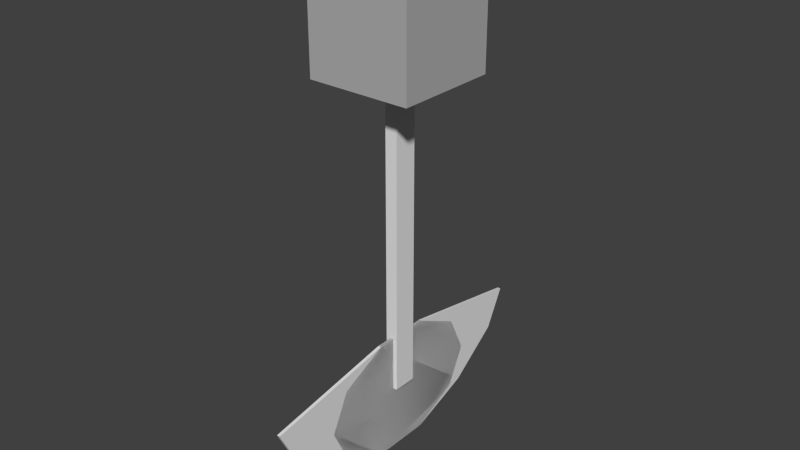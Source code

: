 # Source: trapAire1.blend  (saved by Blender 2.68.0; exported with 4.5.12 LTS)
import bpy
from mathutils import Matrix  # noqa: F401  (used for matrix-valued properties, if any)

bpy.ops.wm.read_factory_settings(use_empty=True)
scene = bpy.context.scene
scene.name = 'Scene'

# ---- collections
col_collection_1 = bpy.data.collections.new('Collection 1'); scene.collection.children.link(col_collection_1)

# ---- materials (node trees are filled in below, after node groups)
mat_material_001 = bpy.data.materials.new('Material.001')
mat_material_001.alpha_threshold = 0.0
mat_material_001.use_transparent_shadow = False
mat_material_001.diffuse_color = (0.4385, 0.4385, 0.4385, 1.0)
mat_material_001.specular_color = (0.6383, 0.6383, 0.6383)
mat_material_001.roughness = 0.5
mat_material_001.specular_intensity = 0.0
mat_material_001.line_color = (0.0, 0.0, 0.0, 1.0)

# ---- material node trees

# ---- world
world_world = bpy.data.worlds.new('World'); scene.world = world_world
world_world.color = (0.05088, 0.05088, 0.05088)
world_world.use_sun_shadow = False
world_world.sun_shadow_jitter_overblur = 0.0
world_world.cycles.sampling_method = 'MANUAL'
world_world.cycles.sample_map_resolution = 256

# ---- meshes
me_cube = bpy.data.meshes.new('Cube')
me_cube.from_pydata([(-1.0, -1.0, -1.0), (-1.0, 1.0, -1.0), (1.0, 1.0, -1.0), (1.0, -1.0, -1.0), (-1.0, -1.0, 1.0), (-1.0, 1.0, 1.0), (1.0, 1.0, 1.0), (1.0, -1.0, 1.0)], [], [(4, 5, 1, 0), (5, 6, 2, 1), (6, 7, 3, 2), (7, 4, 0, 3), (0, 1, 2, 3), (7, 6, 5, 4)])
me_cube.use_remesh_preserve_volume = False
me_cube.use_remesh_preserve_attributes = False
me_cube.use_mirror_vertex_groups = False
me_cube.update()
me_cylinder_001 = bpy.data.meshes.new('Cylinder.001')
me_cylinder_001.from_pydata([(1.3e-08, 1.0, -1.0), (6.169e-09, 1.0, 1.0), (0.3988, 0.809, -1.0), (0.3988, 0.809, 1.0), (0.6453, 0.309, -1.0), (0.6453, 0.309, 1.0), (0.6453, -0.309, -1.0), (0.6453, -0.309, 1.0), (0.3988, -0.9596, -1.0), (0.3988, -0.9596, 1.0), (-4.632e-08, -1.491, -1.0), (-5.315e-08, -1.491, 1.0), (-0.3988, -1.693, -1.0), (-0.3988, -1.693, 1.0), (-0.6453, -0.309, -1.0), (-0.6453, -0.309, 1.0), (-0.6453, 0.309, -1.0), (-0.6453, 0.309, 1.0), (-0.3988, 0.809, -1.0), (-0.3988, 0.809, 1.0)], [], [(0, 1, 3, 2), (2, 3, 5, 4), (4, 5, 7, 6), (6, 7, 9, 8), (8, 9, 11, 10), (10, 11, 13, 12), (12, 13, 15, 14), (14, 15, 17, 16), (3, 1, 19, 17, 15, 13, 11, 9, 7, 5), (18, 19, 1, 0), (16, 17, 19, 18), (0, 2, 4, 6, 8, 10, 12, 14, 16, 18)])
me_cylinder_001.use_remesh_preserve_volume = False
me_cylinder_001.use_remesh_preserve_attributes = False
me_cylinder_001.use_mirror_vertex_groups = False
me_cylinder_001.update()
me_cylinder = bpy.data.meshes.new('Cylinder')
me_cylinder.from_pydata([(0.0, 1.0, -1.0), (0.0, 1.0, 1.0), (1.0, -4.371e-08, -1.0), (1.0, -4.371e-08, 1.0), (-8.742e-08, -1.0, -1.0), (-8.742e-08, -1.0, 1.0), (-1.0, 1.192e-08, -1.0), (-1.0, 1.192e-08, 1.0)], [], [(0, 1, 3, 2), (2, 3, 5, 4), (3, 1, 7, 5), (6, 7, 1, 0), (4, 5, 7, 6), (0, 2, 4, 6)])
_uv = me_cylinder.uv_layers.new(name='UVMap')
_uv.uv.foreach_set('vector', [0.9979, -0.006497, 1.001, 0.9969, -0.0002531, 1.003, -0.003175, -0.0006654, 0.9505, 0.1196, 0.9532, 0.9821, 0.3433, 0.9839, 0.3407, 0.1215, -0.002233, -0.003032, 0.996, -0.008679, 0.9997, 0.9933, 0.001531, 0.9989, 1.005, -0.002568, 0.9981, 0.998, -0.004887, 0.9998, 0.002027, -0.0008014, 0.9994, -0.001407, 1.001, 0.9995, -0.001686, 0.9986, -0.003128, -0.002269, 0.1603, 0.1735, 0.8353, 0.1754, 0.8334, 0.8297, 0.1584, 0.8278])
me_cylinder.materials.append(mat_material_001)
me_cylinder.use_remesh_preserve_volume = False
me_cylinder.use_remesh_preserve_attributes = False
me_cylinder.use_mirror_vertex_groups = False
me_cylinder.update()
arm_armature_001 = bpy.data.armatures.new('Armature.001')  # bones are not reproduced

# ---- objects
ob_armature = bpy.data.objects.new('Armature', arm_armature_001)
ob_cube = bpy.data.objects.new('Cube', me_cube)
ob_cylinder_001 = bpy.data.objects.new('Cylinder.001', me_cylinder_001)
ob_cylinder = bpy.data.objects.new('Cylinder', me_cylinder)

# ---- transforms, parenting, visibility, modifiers, constraints
ob_armature.location = (0.004809, 0.02212, 3.546)
ob_armature.rotation_euler = (0.0, 3.142, 0.0)
ob_armature.lineart.crease_threshold = 0.0
ob_cube.parent = ob_armature
ob_cube.matrix_parent_inverse = Matrix(((-1.0, 0.0, 1.28e-06, 0.004804), (8.882e-16, 1.0, 4.657e-10, -0.02212), (-1.28e-06, 0.0, -1.0, 3.546), (0.0, 0.0, 0.0, 1.0)))
ob_cube.location = (0.0007241, 0.02212, 1.748)
ob_cube.scale = (0.06338, 0.1234, 1.701)
ob_cube.lineart.crease_threshold = 0.0
_vg = ob_cube.vertex_groups.new(name='Bone')
for _i, _w in zip([4, 5, 6, 7], [0.967, 0.967, 0.9722, 0.9722]): _vg.add([_i], _w, 'REPLACE')
_m = ob_cube.modifiers.new('Armature', 'ARMATURE')
_m.object = ob_armature
ob_cylinder_001.parent = ob_cube
ob_cylinder_001.matrix_parent_inverse = Matrix(((15.78, 0.0, 0.0, -0.01142), (-7.199e-15, 8.105, 0.0, -0.1793), (0.0, 0.0, 0.588, -1.028), (0.0, 0.0, 0.0, 1.0)))
ob_cylinder_001.location = (0.004809, 0.02212, -0.01526)
ob_cylinder_001.rotation_euler = (0.0, 1.571, 0.0)
ob_cylinder_001.scale = (0.9806, 0.9806, 0.01627)
ob_cylinder_001.lineart.crease_threshold = 0.0
_m = ob_cylinder_001.modifiers.new('Mirror', 'MIRROR')
_m.use_axis = (False, True, False)
ob_cylinder.location = (0.0, 0.0, 3.722)
ob_cylinder.rotation_euler = (0.0, -0.0, 0.7811)
ob_cylinder.scale = (0.7523, 0.756, 0.5)
ob_cylinder.lineart.crease_threshold = 0.0

# ---- collection membership
col_collection_1.objects.link(ob_armature)
col_collection_1.objects.link(ob_cube)
col_collection_1.objects.link(ob_cylinder_001)
col_collection_1.objects.link(ob_cylinder)

# ---- scene / render settings (as saved in the file)
scene.frame_start = 1; scene.frame_end = 250; scene.frame_set(1)
scene.render.engine = 'BLENDER_EEVEE_NEXT'
scene.render.image_settings.color_mode = 'RGB'
scene.render.image_settings.compression = 90
scene.render.resolution_percentage = 50
scene.render.dither_intensity = 0.0
scene.cycles.use_denoising = False
scene.cycles.samples = 10
scene.cycles.sampling_pattern = 'TABULATED_SOBOL'
scene.cycles.light_sampling_threshold = 0.0
scene.cycles.use_adaptive_sampling = False
scene.cycles.use_light_tree = False
scene.cycles.blur_glossy = 0.0
scene.cycles.volume_bounces = 1
scene.cycles.pixel_filter_type = 'GAUSSIAN'
scene.cycles.sample_clamp_indirect = 0.0
scene.view_settings.view_transform = 'Standard'
bpy.context.view_layer.update()

# ---- added for rendering (the .blend has no active camera and no usable light): camera, sun
cam_auto = bpy.data.cameras.new('AutoCamera')
cam_auto.lens = 50.0
cam_auto.sensor_width = 36.0
cam_auto.clip_end = 1000.0
ob_auto_camera = bpy.data.objects.new('AutoCamera', cam_auto)
scene.collection.objects.link(ob_auto_camera)
ob_auto_camera.location = (5.80011, -6.93802, 6.4272)
ob_auto_camera.rotation_euler = (1.09748, -7.21219e-08, 0.694738)
scene.camera = ob_auto_camera
light_auto_sun = bpy.data.lights.new('AutoSun', 'SUN')
light_auto_sun.energy = 3.0
light_auto_sun.angle = 0.0523599
ob_auto_sun = bpy.data.objects.new('AutoSun', light_auto_sun)
scene.collection.objects.link(ob_auto_sun)
ob_auto_sun.rotation_euler = (0.872665, 0.174533, 0.523599)
bpy.context.view_layer.update()
